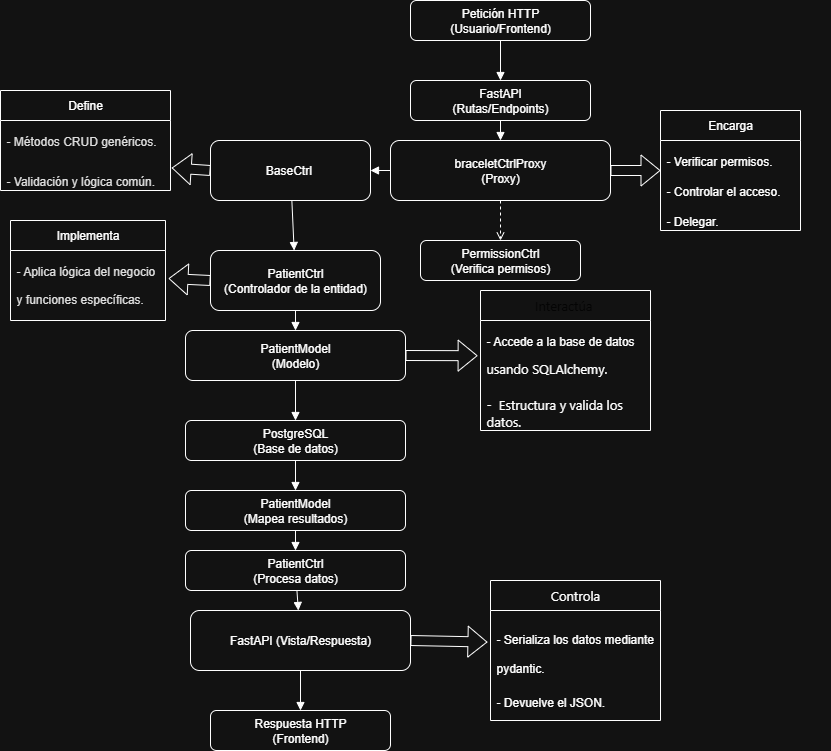

The diagram above was exported from draw.io. Its source (the exported page's mxGraphModel, read from the mxfile embedded in the PNG):
<mxGraphModel dx="1869" dy="1731" grid="1" gridSize="10" guides="1" tooltips="1" connect="1" arrows="1" fold="1" page="1" pageScale="1" pageWidth="827" pageHeight="1169" math="0" shadow="0">
  <root>
    <mxCell id="0" />
    <mxCell id="1" parent="0" />
    <mxCell id="eOYf4Ap3ESGnuPHn7Im--37" value="Petición HTTP (Usuario/Frontend)" style="rounded=1;whiteSpace=wrap;html=1;labelBackgroundColor=none;" vertex="1" parent="1">
      <mxGeometry x="310" y="-40" width="180" height="40" as="geometry" />
    </mxCell>
    <mxCell id="eOYf4Ap3ESGnuPHn7Im--38" value="FastAPI&lt;div&gt;(Rutas/Endpoints)&lt;/div&gt;" style="rounded=1;whiteSpace=wrap;html=1;labelBackgroundColor=none;" vertex="1" parent="1">
      <mxGeometry x="310" y="40" width="180" height="40" as="geometry" />
    </mxCell>
    <mxCell id="eOYf4Ap3ESGnuPHn7Im--39" value="braceletCtrlProxy&lt;div&gt;(Proxy)&lt;/div&gt;" style="rounded=1;whiteSpace=wrap;html=1;labelBackgroundColor=none;" vertex="1" parent="1">
      <mxGeometry x="290" y="100" width="220" height="60" as="geometry" />
    </mxCell>
    <mxCell id="eOYf4Ap3ESGnuPHn7Im--40" value="PermissionCtrl&lt;div&gt;(Verifica permisos)&lt;/div&gt;" style="rounded=1;whiteSpace=wrap;html=1;labelBackgroundColor=none;" vertex="1" parent="1">
      <mxGeometry x="320" y="200" width="160" height="40" as="geometry" />
    </mxCell>
    <mxCell id="eOYf4Ap3ESGnuPHn7Im--41" value="BaseCtrl&amp;nbsp;" style="rounded=1;whiteSpace=wrap;html=1;labelBackgroundColor=none;" vertex="1" parent="1">
      <mxGeometry x="110" y="100" width="160" height="60" as="geometry" />
    </mxCell>
    <mxCell id="eOYf4Ap3ESGnuPHn7Im--42" value="PatientCtrl&lt;div&gt;(Controlador de la entidad)&lt;/div&gt;" style="rounded=1;whiteSpace=wrap;html=1;labelBackgroundColor=none;" vertex="1" parent="1">
      <mxGeometry x="110" y="210" width="170" height="60" as="geometry" />
    </mxCell>
    <mxCell id="eOYf4Ap3ESGnuPHn7Im--43" value="PatientModel&lt;div&gt;(Modelo)&lt;/div&gt;" style="rounded=1;whiteSpace=wrap;html=1;labelBackgroundColor=none;" vertex="1" parent="1">
      <mxGeometry x="85" y="290" width="220" height="50" as="geometry" />
    </mxCell>
    <mxCell id="eOYf4Ap3ESGnuPHn7Im--44" value="PostgreSQL&lt;div&gt;(Base de datos)&lt;/div&gt;" style="rounded=1;whiteSpace=wrap;html=1;labelBackgroundColor=none;" vertex="1" parent="1">
      <mxGeometry x="85" y="380" width="220" height="40" as="geometry" />
    </mxCell>
    <mxCell id="eOYf4Ap3ESGnuPHn7Im--45" value="PatientModel&lt;div&gt;(Mapea resultados)&lt;/div&gt;" style="rounded=1;whiteSpace=wrap;html=1;labelBackgroundColor=none;" vertex="1" parent="1">
      <mxGeometry x="85" y="450" width="220" height="40" as="geometry" />
    </mxCell>
    <mxCell id="eOYf4Ap3ESGnuPHn7Im--46" value="PatientCtrl&lt;div&gt;(Procesa datos)&lt;/div&gt;" style="rounded=1;whiteSpace=wrap;html=1;labelBackgroundColor=none;" vertex="1" parent="1">
      <mxGeometry x="85" y="510" width="220" height="40" as="geometry" />
    </mxCell>
    <mxCell id="eOYf4Ap3ESGnuPHn7Im--47" value="FastAPI (Vista/Respuesta)" style="rounded=1;whiteSpace=wrap;html=1;labelBackgroundColor=none;" vertex="1" parent="1">
      <mxGeometry x="90" y="570" width="220" height="60" as="geometry" />
    </mxCell>
    <mxCell id="eOYf4Ap3ESGnuPHn7Im--48" value="Respuesta HTTP&lt;div&gt;(Frontend)&lt;/div&gt;" style="rounded=1;whiteSpace=wrap;html=1;labelBackgroundColor=none;" vertex="1" parent="1">
      <mxGeometry x="110" y="670" width="180" height="40" as="geometry" />
    </mxCell>
    <mxCell id="eOYf4Ap3ESGnuPHn7Im--49" style="endArrow=block;html=1;labelBackgroundColor=none;fontColor=default;" edge="1" parent="1" source="eOYf4Ap3ESGnuPHn7Im--37" target="eOYf4Ap3ESGnuPHn7Im--38">
      <mxGeometry relative="1" as="geometry" />
    </mxCell>
    <mxCell id="eOYf4Ap3ESGnuPHn7Im--50" style="endArrow=block;html=1;labelBackgroundColor=none;fontColor=default;" edge="1" parent="1" source="eOYf4Ap3ESGnuPHn7Im--38" target="eOYf4Ap3ESGnuPHn7Im--39">
      <mxGeometry relative="1" as="geometry" />
    </mxCell>
    <mxCell id="eOYf4Ap3ESGnuPHn7Im--51" style="endArrow=block;html=1;labelBackgroundColor=none;fontColor=default;" edge="1" parent="1" source="eOYf4Ap3ESGnuPHn7Im--39" target="eOYf4Ap3ESGnuPHn7Im--41">
      <mxGeometry relative="1" as="geometry" />
    </mxCell>
    <mxCell id="eOYf4Ap3ESGnuPHn7Im--52" style="endArrow=block;html=1;labelBackgroundColor=none;fontColor=default;" edge="1" parent="1" source="eOYf4Ap3ESGnuPHn7Im--41" target="eOYf4Ap3ESGnuPHn7Im--42">
      <mxGeometry relative="1" as="geometry" />
    </mxCell>
    <mxCell id="eOYf4Ap3ESGnuPHn7Im--53" style="endArrow=block;html=1;labelBackgroundColor=none;fontColor=default;" edge="1" parent="1" source="eOYf4Ap3ESGnuPHn7Im--42" target="eOYf4Ap3ESGnuPHn7Im--43">
      <mxGeometry relative="1" as="geometry" />
    </mxCell>
    <mxCell id="eOYf4Ap3ESGnuPHn7Im--54" style="endArrow=block;html=1;labelBackgroundColor=none;fontColor=default;" edge="1" parent="1" source="eOYf4Ap3ESGnuPHn7Im--43" target="eOYf4Ap3ESGnuPHn7Im--44">
      <mxGeometry relative="1" as="geometry" />
    </mxCell>
    <mxCell id="eOYf4Ap3ESGnuPHn7Im--55" style="endArrow=block;html=1;labelBackgroundColor=none;fontColor=default;" edge="1" parent="1" source="eOYf4Ap3ESGnuPHn7Im--44" target="eOYf4Ap3ESGnuPHn7Im--45">
      <mxGeometry relative="1" as="geometry" />
    </mxCell>
    <mxCell id="eOYf4Ap3ESGnuPHn7Im--56" style="endArrow=block;html=1;labelBackgroundColor=none;fontColor=default;" edge="1" parent="1" source="eOYf4Ap3ESGnuPHn7Im--45" target="eOYf4Ap3ESGnuPHn7Im--46">
      <mxGeometry relative="1" as="geometry" />
    </mxCell>
    <mxCell id="eOYf4Ap3ESGnuPHn7Im--57" style="endArrow=block;html=1;labelBackgroundColor=none;fontColor=default;" edge="1" parent="1" source="eOYf4Ap3ESGnuPHn7Im--46" target="eOYf4Ap3ESGnuPHn7Im--47">
      <mxGeometry relative="1" as="geometry" />
    </mxCell>
    <mxCell id="eOYf4Ap3ESGnuPHn7Im--58" style="endArrow=block;html=1;labelBackgroundColor=none;fontColor=default;" edge="1" parent="1" source="eOYf4Ap3ESGnuPHn7Im--47" target="eOYf4Ap3ESGnuPHn7Im--48">
      <mxGeometry relative="1" as="geometry" />
    </mxCell>
    <mxCell id="eOYf4Ap3ESGnuPHn7Im--59" style="endArrow=open;dashed=1;html=1;labelBackgroundColor=none;fontColor=default;" edge="1" parent="1" source="eOYf4Ap3ESGnuPHn7Im--39" target="eOYf4Ap3ESGnuPHn7Im--40">
      <mxGeometry relative="1" as="geometry" />
    </mxCell>
    <mxCell id="eOYf4Ap3ESGnuPHn7Im--60" value="&lt;h1 style=&quot;margin-top: 0px;&quot;&gt;&lt;br&gt;&lt;/h1&gt;" style="text;html=1;whiteSpace=wrap;overflow=hidden;rounded=0;labelBackgroundColor=none;" vertex="1" parent="1">
      <mxGeometry x="590" y="40" width="140" height="150" as="geometry" />
    </mxCell>
    <mxCell id="eOYf4Ap3ESGnuPHn7Im--61" value="" style="shape=flexArrow;endArrow=classic;html=1;rounded=0;exitX=1;exitY=0.5;exitDx=0;exitDy=0;labelBackgroundColor=none;fontColor=default;" edge="1" parent="1" source="eOYf4Ap3ESGnuPHn7Im--39" target="eOYf4Ap3ESGnuPHn7Im--62">
      <mxGeometry width="50" height="50" relative="1" as="geometry">
        <mxPoint x="520" y="130" as="sourcePoint" />
        <mxPoint x="570" y="120" as="targetPoint" />
      </mxGeometry>
    </mxCell>
    <mxCell id="eOYf4Ap3ESGnuPHn7Im--62" value="Encarga" style="swimlane;fontStyle=0;childLayout=stackLayout;horizontal=1;startSize=30;horizontalStack=0;resizeParent=1;resizeParentMax=0;resizeLast=0;collapsible=1;marginBottom=0;whiteSpace=wrap;html=1;labelBackgroundColor=none;" vertex="1" parent="1">
      <mxGeometry x="560" y="70" width="140" height="120" as="geometry" />
    </mxCell>
    <mxCell id="eOYf4Ap3ESGnuPHn7Im--63" value="&lt;h1 style=&quot;margin-top: 0px;&quot;&gt;&lt;span style=&quot;font-size: 12px; font-weight: 400; text-align: center;&quot;&gt;- Verificar permisos.&lt;/span&gt;&lt;/h1&gt;" style="text;strokeColor=none;fillColor=none;align=left;verticalAlign=middle;spacingLeft=4;spacingRight=4;overflow=hidden;points=[[0,0.5],[1,0.5]];portConstraint=eastwest;rotatable=0;whiteSpace=wrap;html=1;labelBackgroundColor=none;" vertex="1" parent="eOYf4Ap3ESGnuPHn7Im--62">
      <mxGeometry y="30" width="140" height="30" as="geometry" />
    </mxCell>
    <mxCell id="eOYf4Ap3ESGnuPHn7Im--64" value="&lt;h1 style=&quot;text-align: center; margin-top: 0px;&quot;&gt;&lt;span style=&quot;font-size: 12px; font-weight: 400;&quot;&gt;- Controlar el acceso.&lt;/span&gt;&lt;/h1&gt;" style="text;strokeColor=none;fillColor=none;align=left;verticalAlign=middle;spacingLeft=4;spacingRight=4;overflow=hidden;points=[[0,0.5],[1,0.5]];portConstraint=eastwest;rotatable=0;whiteSpace=wrap;html=1;labelBackgroundColor=none;" vertex="1" parent="eOYf4Ap3ESGnuPHn7Im--62">
      <mxGeometry y="60" width="140" height="30" as="geometry" />
    </mxCell>
    <mxCell id="eOYf4Ap3ESGnuPHn7Im--65" value="&lt;h1 style=&quot;margin-top: 0px;&quot;&gt;&lt;span style=&quot;font-size: 12px; font-weight: 400; text-align: center;&quot;&gt;- Delegar.&lt;/span&gt;&lt;/h1&gt;" style="text;strokeColor=none;fillColor=none;align=left;verticalAlign=middle;spacingLeft=4;spacingRight=4;overflow=hidden;points=[[0,0.5],[1,0.5]];portConstraint=eastwest;rotatable=0;whiteSpace=wrap;html=1;labelBackgroundColor=none;" vertex="1" parent="eOYf4Ap3ESGnuPHn7Im--62">
      <mxGeometry y="90" width="140" height="30" as="geometry" />
    </mxCell>
    <mxCell id="eOYf4Ap3ESGnuPHn7Im--68" value="&lt;h1 style=&quot;margin-top: 0px;&quot;&gt;&lt;br&gt;&lt;/h1&gt;" style="text;html=1;whiteSpace=wrap;overflow=hidden;rounded=0;labelBackgroundColor=none;" vertex="1" parent="1">
      <mxGeometry x="-100" y="30" width="140" height="150" as="geometry" />
    </mxCell>
    <mxCell id="eOYf4Ap3ESGnuPHn7Im--70" value="Define" style="swimlane;fontStyle=0;childLayout=stackLayout;horizontal=1;startSize=30;horizontalStack=0;resizeParent=1;resizeParentMax=0;resizeLast=0;collapsible=1;marginBottom=0;whiteSpace=wrap;html=1;labelBackgroundColor=none;" vertex="1" parent="1">
      <mxGeometry x="-100" y="50" width="170" height="100" as="geometry" />
    </mxCell>
    <mxCell id="eOYf4Ap3ESGnuPHn7Im--71" value="&lt;h1 style=&quot;margin-top: 0px;&quot;&gt;&lt;span style=&quot;color: rgb(18, 18, 18); font-size: 12px; font-weight: 400;&quot;&gt;- Métodos CRUD genéricos.&lt;/span&gt;&lt;/h1&gt;" style="text;strokeColor=none;fillColor=none;align=left;verticalAlign=middle;spacingLeft=4;spacingRight=4;overflow=hidden;points=[[0,0.5],[1,0.5]];portConstraint=eastwest;rotatable=0;whiteSpace=wrap;html=1;labelBackgroundColor=none;" vertex="1" parent="eOYf4Ap3ESGnuPHn7Im--70">
      <mxGeometry y="30" width="170" height="40" as="geometry" />
    </mxCell>
    <mxCell id="eOYf4Ap3ESGnuPHn7Im--72" value="&lt;h1 style=&quot;margin-top: 0px;&quot;&gt;&lt;span style=&quot;color: rgb(18, 18, 18); font-size: 12px; font-weight: 400; text-align: center;&quot;&gt;- Validación y lógica común.&lt;/span&gt;&lt;/h1&gt;" style="text;strokeColor=none;fillColor=none;align=left;verticalAlign=middle;spacingLeft=4;spacingRight=4;overflow=hidden;points=[[0,0.5],[1,0.5]];portConstraint=eastwest;rotatable=0;whiteSpace=wrap;html=1;labelBackgroundColor=none;" vertex="1" parent="eOYf4Ap3ESGnuPHn7Im--70">
      <mxGeometry y="70" width="170" height="30" as="geometry" />
    </mxCell>
    <mxCell id="eOYf4Ap3ESGnuPHn7Im--74" value="" style="shape=flexArrow;endArrow=classic;html=1;rounded=0;entryX=1.007;entryY=0.247;entryDx=0;entryDy=0;entryPerimeter=0;exitX=0;exitY=0.5;exitDx=0;exitDy=0;labelBackgroundColor=none;fontColor=default;" edge="1" parent="1" source="eOYf4Ap3ESGnuPHn7Im--41" target="eOYf4Ap3ESGnuPHn7Im--72">
      <mxGeometry width="50" height="50" relative="1" as="geometry">
        <mxPoint x="40" y="130" as="sourcePoint" />
        <mxPoint x="90" y="80" as="targetPoint" />
      </mxGeometry>
    </mxCell>
    <mxCell id="eOYf4Ap3ESGnuPHn7Im--76" value="Implementa" style="swimlane;fontStyle=0;childLayout=stackLayout;horizontal=1;startSize=30;horizontalStack=0;resizeParent=1;resizeParentMax=0;resizeLast=0;collapsible=1;marginBottom=0;whiteSpace=wrap;html=1;labelBackgroundColor=none;" vertex="1" parent="1">
      <mxGeometry x="-90" y="180" width="155" height="100" as="geometry" />
    </mxCell>
    <mxCell id="eOYf4Ap3ESGnuPHn7Im--77" value="&lt;h1 style=&quot;margin-top: 0px;&quot;&gt;&lt;span style=&quot;color: rgb(18, 18, 18); font-size: 12px; font-weight: 400; text-align: center;&quot;&gt;- Aplica lógica del negocio y funciones específicas.&lt;/span&gt;&lt;/h1&gt;" style="text;strokeColor=none;fillColor=none;align=left;verticalAlign=middle;spacingLeft=4;spacingRight=4;overflow=hidden;points=[[0,0.5],[1,0.5]];portConstraint=eastwest;rotatable=0;whiteSpace=wrap;html=1;labelBackgroundColor=none;" vertex="1" parent="eOYf4Ap3ESGnuPHn7Im--76">
      <mxGeometry y="30" width="155" height="70" as="geometry" />
    </mxCell>
    <mxCell id="eOYf4Ap3ESGnuPHn7Im--79" value="" style="shape=flexArrow;endArrow=classic;html=1;rounded=0;exitX=0;exitY=0.5;exitDx=0;exitDy=0;labelBackgroundColor=none;fontColor=default;" edge="1" parent="1" source="eOYf4Ap3ESGnuPHn7Im--42">
      <mxGeometry width="50" height="50" relative="1" as="geometry">
        <mxPoint x="250" y="460" as="sourcePoint" />
        <mxPoint x="68" y="238" as="targetPoint" />
      </mxGeometry>
    </mxCell>
    <mxCell id="eOYf4Ap3ESGnuPHn7Im--81" value="&lt;span style=&quot;font-family: &amp;quot;Segoe WPC&amp;quot;, &amp;quot;Segoe UI&amp;quot;, sans-serif; font-size: 13px; text-align: left;&quot;&gt;&lt;font style=&quot;color: light-dark(rgb(204, 204, 204), rgb(4, 4, 4));&quot;&gt;Interactúa&amp;nbsp;&lt;/font&gt;&lt;/span&gt;" style="swimlane;fontStyle=0;childLayout=stackLayout;horizontal=1;startSize=30;horizontalStack=0;resizeParent=1;resizeParentMax=0;resizeLast=0;collapsible=1;marginBottom=0;whiteSpace=wrap;html=1;labelBackgroundColor=none;" vertex="1" parent="1">
      <mxGeometry x="380" y="250" width="170" height="140" as="geometry" />
    </mxCell>
    <mxCell id="eOYf4Ap3ESGnuPHn7Im--82" value="&lt;h1 style=&quot;margin-top: 0px;&quot;&gt;&lt;font&gt;&lt;font&gt;&lt;span style=&quot;font-size: 12px; font-weight: 400;&quot;&gt;- Accede a la base de datos &lt;/span&gt;&lt;/font&gt;&lt;span style=&quot;font-family: &amp;quot;Segoe WPC&amp;quot;, &amp;quot;Segoe UI&amp;quot;, sans-serif; font-size: 13px; font-weight: normal;&quot;&gt;usando &lt;/span&gt;&lt;span style=&quot;font-family: &amp;quot;Segoe WPC&amp;quot;, &amp;quot;Segoe UI&amp;quot;, sans-serif; font-size: 13px; font-weight: normal;&quot;&gt;SQLAlchemy.&lt;/span&gt;&lt;/font&gt;&lt;/h1&gt;&lt;div&gt;&lt;font face=&quot;Segoe WPC, Segoe UI, sans-serif&quot;&gt;&lt;span style=&quot;font-size: 13px;&quot;&gt;-&amp;nbsp; Estructura y valida los datos.&lt;/span&gt;&lt;/font&gt;&lt;/div&gt;" style="text;strokeColor=none;fillColor=none;align=left;verticalAlign=middle;spacingLeft=4;spacingRight=4;overflow=hidden;points=[[0,0.5],[1,0.5]];portConstraint=eastwest;rotatable=0;whiteSpace=wrap;html=1;labelBackgroundColor=none;" vertex="1" parent="eOYf4Ap3ESGnuPHn7Im--81">
      <mxGeometry y="30" width="170" height="110" as="geometry" />
    </mxCell>
    <mxCell id="eOYf4Ap3ESGnuPHn7Im--83" value="" style="shape=flexArrow;endArrow=classic;html=1;rounded=0;exitX=1;exitY=0.5;exitDx=0;exitDy=0;entryX=-0.017;entryY=0.32;entryDx=0;entryDy=0;entryPerimeter=0;labelBackgroundColor=none;fontColor=default;" edge="1" parent="1" source="eOYf4Ap3ESGnuPHn7Im--43" target="eOYf4Ap3ESGnuPHn7Im--82">
      <mxGeometry width="50" height="50" relative="1" as="geometry">
        <mxPoint x="250" y="460" as="sourcePoint" />
        <mxPoint x="300" y="410" as="targetPoint" />
      </mxGeometry>
    </mxCell>
    <mxCell id="eOYf4Ap3ESGnuPHn7Im--85" value="&lt;div style=&quot;text-align: left;&quot;&gt;&lt;span style=&quot;background-color: transparent; color: light-dark(rgb(0, 0, 0), rgb(255, 255, 255)); font-size: 13px;&quot;&gt;&lt;font face=&quot;Segoe WPC, Segoe UI, sans-serif&quot;&gt;Controla&lt;/font&gt;&lt;/span&gt;&lt;/div&gt;" style="swimlane;fontStyle=0;childLayout=stackLayout;horizontal=1;startSize=30;horizontalStack=0;resizeParent=1;resizeParentMax=0;resizeLast=0;collapsible=1;marginBottom=0;whiteSpace=wrap;html=1;labelBackgroundColor=none;" vertex="1" parent="1">
      <mxGeometry x="390" y="540" width="170" height="140" as="geometry" />
    </mxCell>
    <mxCell id="eOYf4Ap3ESGnuPHn7Im--86" value="&lt;h1 style=&quot;margin-top: 0px;&quot;&gt;&lt;span style=&quot;font-size: 12px; font-weight: 400;&quot;&gt;- Serializa los datos mediante pydantic.&lt;/span&gt;&lt;/h1&gt;&lt;div&gt;&lt;span style=&quot;font-size: 12px; font-weight: 400;&quot;&gt;- Devuelve el JSON.&lt;/span&gt;&lt;/div&gt;" style="text;strokeColor=none;fillColor=none;align=left;verticalAlign=middle;spacingLeft=4;spacingRight=4;overflow=hidden;points=[[0,0.5],[1,0.5]];portConstraint=eastwest;rotatable=0;whiteSpace=wrap;html=1;labelBackgroundColor=none;" vertex="1" parent="eOYf4Ap3ESGnuPHn7Im--85">
      <mxGeometry y="30" width="170" height="110" as="geometry" />
    </mxCell>
    <mxCell id="eOYf4Ap3ESGnuPHn7Im--87" value="" style="shape=flexArrow;endArrow=classic;html=1;rounded=0;exitX=1;exitY=0.5;exitDx=0;exitDy=0;entryX=-0.018;entryY=0.287;entryDx=0;entryDy=0;entryPerimeter=0;labelBackgroundColor=none;fontColor=default;" edge="1" parent="1" source="eOYf4Ap3ESGnuPHn7Im--47" target="eOYf4Ap3ESGnuPHn7Im--86">
      <mxGeometry width="50" height="50" relative="1" as="geometry">
        <mxPoint x="270" y="510" as="sourcePoint" />
        <mxPoint x="320" y="460" as="targetPoint" />
      </mxGeometry>
    </mxCell>
  </root>
</mxGraphModel>